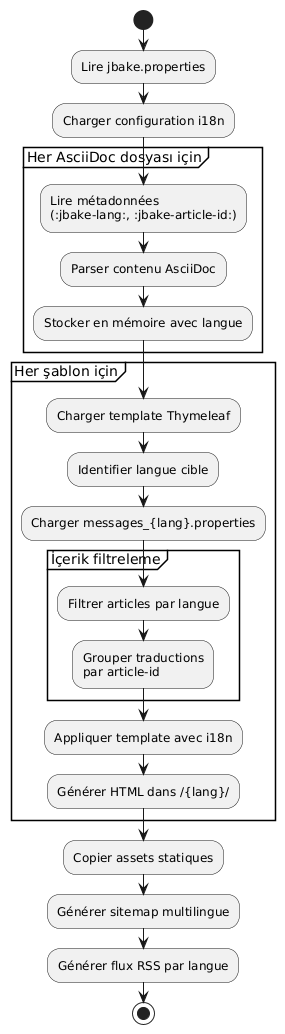

The diagram above was rendered by PlantUML. Its source (embedded in the PNG):
@startuml
start

:Lire jbake.properties;
:Charger configuration i18n;

partition "Her AsciiDoc dosyası için" {
  :Lire métadonnées\n(:jbake-lang:, :jbake-article-id:);
  :Parser contenu AsciiDoc;
  :Stocker en mémoire avec langue;
}

partition "Her şablon için" {
  :Charger template Thymeleaf;
  :Identifier langue cible;
  :Charger messages_{lang}.properties;

  partition "İçerik filtreleme" {
    :Filtrer articles par langue;
    :Grouper traductions\npar article-id;
  }

  :Appliquer template avec i18n;
  :Générer HTML dans /{lang}/;
}

:Copier assets statiques;
:Générer sitemap multilingue;
:Générer flux RSS par langue;

stop
@enduml